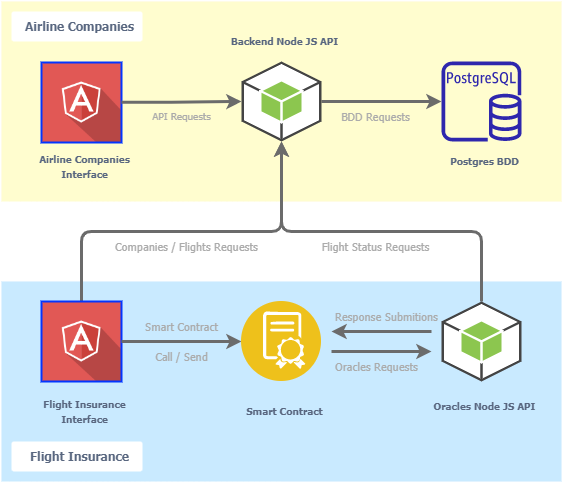

The diagram above was exported from draw.io. Its source (the exported page's mxGraphModel, read from the mxfile embedded in the PNG):
<mxGraphModel dx="648" dy="490" grid="1" gridSize="10" guides="1" tooltips="1" connect="1" arrows="1" fold="1" page="1" pageScale="1" pageWidth="827" pageHeight="1169" math="0" shadow="0">
  <root>
    <mxCell id="0" />
    <mxCell id="1" parent="0" />
    <mxCell id="annVSAGPxDBIXrEXhPSj-47" value="" style="rounded=0;whiteSpace=wrap;html=1;strokeWidth=2;fontFamily=Tahoma;fontSize=10;fontColor=#ABABAB;fillColor=#C9EAFF;strokeColor=none;" vertex="1" parent="1">
      <mxGeometry x="69" y="378" width="560" height="200" as="geometry" />
    </mxCell>
    <mxCell id="annVSAGPxDBIXrEXhPSj-45" value="" style="rounded=0;whiteSpace=wrap;html=1;strokeWidth=2;fontFamily=Tahoma;fontSize=10;fontColor=#ABABAB;fillColor=#FFFDCF;strokeColor=none;" vertex="1" parent="1">
      <mxGeometry x="69" y="98" width="560" height="200" as="geometry" />
    </mxCell>
    <mxCell id="annVSAGPxDBIXrEXhPSj-3" value="" style="sketch=0;outlineConnect=0;fontColor=#232F3E;gradientColor=none;fillColor=#2E27AD;strokeColor=none;dashed=0;verticalLabelPosition=bottom;verticalAlign=top;align=center;html=1;fontSize=12;fontStyle=0;aspect=fixed;pointerEvents=1;shape=mxgraph.aws4.rds_postgresql_instance;" vertex="1" parent="1">
      <mxGeometry x="509" y="158" width="80" height="80" as="geometry" />
    </mxCell>
    <mxCell id="annVSAGPxDBIXrEXhPSj-4" value="" style="shape=image;html=1;verticalAlign=top;verticalLabelPosition=bottom;labelBackgroundColor=#ffffff;imageAspect=0;aspect=fixed;image=https://cdn0.iconfinder.com/data/icons/long-shadow-web-icons/512/angular-symbol-128.png;strokeWidth=2;imageBorder=#0335FF;" vertex="1" parent="1">
      <mxGeometry x="109" y="159" width="80" height="80" as="geometry" />
    </mxCell>
    <mxCell id="annVSAGPxDBIXrEXhPSj-13" style="edgeStyle=orthogonalEdgeStyle;rounded=1;sketch=0;orthogonalLoop=1;jettySize=auto;html=1;exitX=0.5;exitY=0;exitDx=0;exitDy=0;entryX=0.5;entryY=1;entryDx=0;entryDy=0;entryPerimeter=0;shadow=0;strokeColor=#6B6B6B;strokeWidth=3;" edge="1" parent="1" source="annVSAGPxDBIXrEXhPSj-5" target="annVSAGPxDBIXrEXhPSj-6">
      <mxGeometry relative="1" as="geometry">
        <Array as="points">
          <mxPoint x="149" y="328" />
          <mxPoint x="349" y="328" />
        </Array>
      </mxGeometry>
    </mxCell>
    <mxCell id="annVSAGPxDBIXrEXhPSj-5" value="" style="shape=image;html=1;verticalAlign=top;verticalLabelPosition=bottom;labelBackgroundColor=#ffffff;imageAspect=0;aspect=fixed;image=https://cdn0.iconfinder.com/data/icons/long-shadow-web-icons/512/angular-symbol-128.png;strokeWidth=2;imageBorder=#0335FF;" vertex="1" parent="1">
      <mxGeometry x="109" y="398" width="80" height="80" as="geometry" />
    </mxCell>
    <mxCell id="annVSAGPxDBIXrEXhPSj-18" style="edgeStyle=orthogonalEdgeStyle;rounded=1;sketch=0;orthogonalLoop=1;jettySize=auto;html=1;exitX=1;exitY=0.5;exitDx=0;exitDy=0;exitPerimeter=0;shadow=0;strokeColor=#6B6B6B;strokeWidth=3;" edge="1" parent="1" source="annVSAGPxDBIXrEXhPSj-6" target="annVSAGPxDBIXrEXhPSj-3">
      <mxGeometry relative="1" as="geometry">
        <mxPoint x="479" y="208" as="targetPoint" />
      </mxGeometry>
    </mxCell>
    <mxCell id="annVSAGPxDBIXrEXhPSj-6" value="" style="outlineConnect=0;dashed=0;verticalLabelPosition=bottom;verticalAlign=top;align=center;html=1;shape=mxgraph.aws3.android;fillColor=#8CC64F;gradientColor=none;strokeWidth=2;" vertex="1" parent="1">
      <mxGeometry x="309" y="158" width="80" height="80" as="geometry" />
    </mxCell>
    <mxCell id="annVSAGPxDBIXrEXhPSj-11" style="edgeStyle=orthogonalEdgeStyle;orthogonalLoop=1;jettySize=auto;html=1;exitX=1;exitY=0.5;exitDx=0;exitDy=0;strokeWidth=3;rounded=1;shadow=0;sketch=0;strokeColor=#6B6B6B;entryX=0;entryY=0.5;entryDx=0;entryDy=0;" edge="1" parent="1" source="annVSAGPxDBIXrEXhPSj-5" target="annVSAGPxDBIXrEXhPSj-7">
      <mxGeometry relative="1" as="geometry">
        <mxPoint x="279" y="468" as="targetPoint" />
      </mxGeometry>
    </mxCell>
    <mxCell id="annVSAGPxDBIXrEXhPSj-23" style="edgeStyle=orthogonalEdgeStyle;rounded=1;sketch=0;orthogonalLoop=1;jettySize=auto;html=1;shadow=0;strokeColor=#6B6B6B;strokeWidth=3;" edge="1" parent="1">
      <mxGeometry relative="1" as="geometry">
        <mxPoint x="499" y="428" as="sourcePoint" />
        <mxPoint x="399" y="428" as="targetPoint" />
      </mxGeometry>
    </mxCell>
    <mxCell id="annVSAGPxDBIXrEXhPSj-7" value="" style="aspect=fixed;perimeter=ellipsePerimeter;html=1;align=center;shadow=0;dashed=0;fontColor=#4277BB;labelBackgroundColor=#ffffff;fontSize=12;spacingTop=3;image;image=img/lib/ibm/blockchain/smart_contract.svg;strokeWidth=2;" vertex="1" parent="1">
      <mxGeometry x="309" y="398" width="80" height="80" as="geometry" />
    </mxCell>
    <mxCell id="annVSAGPxDBIXrEXhPSj-20" style="edgeStyle=orthogonalEdgeStyle;rounded=1;sketch=0;orthogonalLoop=1;jettySize=auto;html=1;shadow=0;strokeColor=#6B6B6B;strokeWidth=3;entryX=0.5;entryY=1;entryDx=0;entryDy=0;entryPerimeter=0;" edge="1" parent="1" target="annVSAGPxDBIXrEXhPSj-6">
      <mxGeometry relative="1" as="geometry">
        <mxPoint x="549" y="398" as="sourcePoint" />
        <Array as="points">
          <mxPoint x="549" y="328" />
          <mxPoint x="349" y="328" />
        </Array>
      </mxGeometry>
    </mxCell>
    <mxCell id="annVSAGPxDBIXrEXhPSj-24" style="edgeStyle=orthogonalEdgeStyle;rounded=1;sketch=0;orthogonalLoop=1;jettySize=auto;html=1;shadow=0;strokeColor=#6B6B6B;strokeWidth=3;" edge="1" parent="1">
      <mxGeometry relative="1" as="geometry">
        <mxPoint x="399" y="448" as="sourcePoint" />
        <mxPoint x="499" y="448" as="targetPoint" />
      </mxGeometry>
    </mxCell>
    <mxCell id="annVSAGPxDBIXrEXhPSj-28" value="&lt;font face=&quot;Tahoma&quot; style=&quot;font-size: 10px;&quot;&gt;&lt;b&gt;Postgres BDD&lt;/b&gt;&lt;/font&gt;" style="rounded=1;arcSize=9;fillColor=none;align=center;spacingLeft=5;strokeColor=none;html=1;strokeWidth=2;fontColor=#596780;fontSize=12" vertex="1" parent="1">
      <mxGeometry x="494" y="248" width="110" height="20" as="geometry" />
    </mxCell>
    <mxCell id="annVSAGPxDBIXrEXhPSj-30" value="&lt;font face=&quot;Tahoma&quot; style=&quot;font-size: 10px;&quot;&gt;&lt;b&gt;Flight Insurance &lt;br&gt;Interface&lt;/b&gt;&lt;/font&gt;" style="rounded=1;arcSize=9;fillColor=none;align=center;spacingLeft=5;strokeColor=none;html=1;strokeWidth=2;fontColor=#596780;fontSize=12" vertex="1" parent="1">
      <mxGeometry x="94" y="493" width="110" height="30" as="geometry" />
    </mxCell>
    <mxCell id="annVSAGPxDBIXrEXhPSj-31" value="&lt;font face=&quot;Tahoma&quot; style=&quot;font-size: 10px;&quot;&gt;&lt;b&gt;Oracles Node JS API&lt;/b&gt;&lt;/font&gt;" style="rounded=1;arcSize=9;fillColor=none;align=center;spacingLeft=5;strokeColor=none;html=1;strokeWidth=2;fontColor=#596780;fontSize=12" vertex="1" parent="1">
      <mxGeometry x="486.5" y="493" width="125" height="20" as="geometry" />
    </mxCell>
    <mxCell id="annVSAGPxDBIXrEXhPSj-32" value="" style="outlineConnect=0;dashed=0;verticalLabelPosition=bottom;verticalAlign=top;align=center;html=1;shape=mxgraph.aws3.android;fillColor=#8CC64F;gradientColor=none;strokeWidth=2;" vertex="1" parent="1">
      <mxGeometry x="509" y="398" width="80" height="80" as="geometry" />
    </mxCell>
    <mxCell id="annVSAGPxDBIXrEXhPSj-33" value="&lt;font face=&quot;Tahoma&quot; style=&quot;font-size: 10px;&quot;&gt;&lt;b&gt;Smart Contract&lt;/b&gt;&lt;/font&gt;" style="rounded=1;arcSize=9;fillColor=none;align=center;spacingLeft=5;strokeColor=none;html=1;strokeWidth=2;fontColor=#596780;fontSize=12" vertex="1" parent="1">
      <mxGeometry x="294" y="498" width="110" height="20" as="geometry" />
    </mxCell>
    <mxCell id="annVSAGPxDBIXrEXhPSj-35" value="&lt;font color=&quot;#ababab&quot;&gt;&lt;font style=&quot;font-size: 10px;&quot; face=&quot;Tahoma&quot;&gt;API&amp;nbsp;&lt;/font&gt;&lt;span style=&quot;font-size: 10px; font-family: Tahoma;&quot;&gt;Requests&lt;/span&gt;&lt;/font&gt;" style="text;html=1;align=center;verticalAlign=middle;resizable=0;points=[];autosize=1;strokeColor=none;fillColor=none;fontSize=9;" vertex="1" parent="1">
      <mxGeometry x="209" y="198" width="80" height="30" as="geometry" />
    </mxCell>
    <mxCell id="annVSAGPxDBIXrEXhPSj-36" value="&lt;font color=&quot;#ababab&quot;&gt;BDD Requests&lt;/font&gt;" style="text;html=1;align=center;verticalAlign=middle;resizable=0;points=[];autosize=1;strokeColor=none;fillColor=none;fontSize=11;fontFamily=Tahoma;" vertex="1" parent="1">
      <mxGeometry x="398" y="198" width="90" height="30" as="geometry" />
    </mxCell>
    <mxCell id="annVSAGPxDBIXrEXhPSj-37" value="&lt;span style=&quot;color: rgb(171, 171, 171);&quot;&gt;Companies / Flights Requests&lt;/span&gt;" style="text;html=1;align=center;verticalAlign=middle;resizable=0;points=[];autosize=1;strokeColor=none;fillColor=none;fontSize=11;fontFamily=Tahoma;" vertex="1" parent="1">
      <mxGeometry x="169" y="328" width="170" height="30" as="geometry" />
    </mxCell>
    <mxCell id="annVSAGPxDBIXrEXhPSj-38" value="&lt;font color=&quot;#ababab&quot;&gt;Flight Status Requests&lt;/font&gt;" style="text;html=1;align=center;verticalAlign=middle;resizable=0;points=[];autosize=1;strokeColor=none;fillColor=none;fontSize=11;fontFamily=Tahoma;" vertex="1" parent="1">
      <mxGeometry x="378" y="328" width="130" height="30" as="geometry" />
    </mxCell>
    <mxCell id="annVSAGPxDBIXrEXhPSj-39" value="&lt;font color=&quot;#ababab&quot;&gt;Smart Contract&lt;/font&gt;" style="text;html=1;align=center;verticalAlign=middle;resizable=0;points=[];autosize=1;strokeColor=none;fillColor=none;fontSize=11;fontFamily=Tahoma;" vertex="1" parent="1">
      <mxGeometry x="199" y="408" width="100" height="30" as="geometry" />
    </mxCell>
    <mxCell id="annVSAGPxDBIXrEXhPSj-41" value="&lt;font color=&quot;#ababab&quot;&gt;Call / Send&lt;/font&gt;" style="text;html=1;align=center;verticalAlign=middle;resizable=0;points=[];autosize=1;strokeColor=none;fillColor=none;fontSize=11;fontFamily=Tahoma;" vertex="1" parent="1">
      <mxGeometry x="209" y="438" width="80" height="30" as="geometry" />
    </mxCell>
    <mxCell id="annVSAGPxDBIXrEXhPSj-42" value="&lt;span style=&quot;color: rgb(171, 171, 171);&quot;&gt;Oracles&amp;nbsp;&lt;/span&gt;&lt;font color=&quot;#ababab&quot;&gt;Requests&lt;/font&gt;" style="text;html=1;align=center;verticalAlign=middle;resizable=0;points=[];autosize=1;strokeColor=none;fillColor=none;fontSize=11;fontFamily=Tahoma;" vertex="1" parent="1">
      <mxGeometry x="389" y="448" width="110" height="30" as="geometry" />
    </mxCell>
    <mxCell id="annVSAGPxDBIXrEXhPSj-43" value="&lt;font color=&quot;#ababab&quot;&gt;Response&amp;nbsp;Submitions&lt;/font&gt;" style="text;html=1;align=center;verticalAlign=middle;resizable=0;points=[];autosize=1;strokeColor=none;fillColor=none;fontSize=11;fontFamily=Tahoma;" vertex="1" parent="1">
      <mxGeometry x="389" y="398" width="130" height="30" as="geometry" />
    </mxCell>
    <mxCell id="annVSAGPxDBIXrEXhPSj-44" value="&lt;font face=&quot;Tahoma&quot; style=&quot;font-size: 10px;&quot;&gt;&lt;b&gt;Backend Node JS API&lt;/b&gt;&lt;/font&gt;" style="rounded=1;arcSize=9;fillColor=none;align=center;spacingLeft=5;strokeColor=none;html=1;strokeWidth=2;fontColor=#596780;fontSize=12" vertex="1" parent="1">
      <mxGeometry x="286.5" y="128" width="125" height="20" as="geometry" />
    </mxCell>
    <mxCell id="annVSAGPxDBIXrEXhPSj-50" value="&lt;font face=&quot;Tahoma&quot; style=&quot;font-size: 10px;&quot;&gt;&lt;b&gt;Airline Companies&lt;br&gt;Interface&lt;/b&gt;&lt;/font&gt;" style="rounded=1;arcSize=9;fillColor=none;align=center;spacingLeft=5;strokeColor=none;html=1;strokeWidth=2;fontColor=#596780;fontSize=12" vertex="1" parent="1">
      <mxGeometry x="94" y="248" width="110" height="30" as="geometry" />
    </mxCell>
    <mxCell id="annVSAGPxDBIXrEXhPSj-52" style="edgeStyle=orthogonalEdgeStyle;rounded=1;sketch=0;orthogonalLoop=1;jettySize=auto;html=1;shadow=0;strokeColor=#6B6B6B;strokeWidth=3;entryX=0;entryY=0.5;entryDx=0;entryDy=0;entryPerimeter=0;" edge="1" parent="1" target="annVSAGPxDBIXrEXhPSj-6">
      <mxGeometry relative="1" as="geometry">
        <mxPoint x="189" y="198.64" as="sourcePoint" />
        <mxPoint x="289" y="198.64" as="targetPoint" />
      </mxGeometry>
    </mxCell>
    <mxCell id="annVSAGPxDBIXrEXhPSj-55" value="&lt;font face=&quot;Tahoma&quot; style=&quot;&quot;&gt;&lt;b style=&quot;&quot;&gt;&lt;font style=&quot;font-size: 12px;&quot;&gt;Airline Companies&lt;/font&gt;&lt;br&gt;&lt;/b&gt;&lt;/font&gt;" style="rounded=1;arcSize=9;fillColor=#FFFFFF;align=center;spacingLeft=5;strokeColor=none;html=1;strokeWidth=2;fontColor=#596780;fontSize=12" vertex="1" parent="1">
      <mxGeometry x="79" y="108" width="131" height="30" as="geometry" />
    </mxCell>
    <mxCell id="annVSAGPxDBIXrEXhPSj-57" value="&lt;font face=&quot;Tahoma&quot; style=&quot;&quot;&gt;&lt;b style=&quot;&quot;&gt;&lt;font style=&quot;font-size: 12px;&quot;&gt;Flight Insurance&lt;/font&gt;&lt;br&gt;&lt;/b&gt;&lt;/font&gt;" style="rounded=1;arcSize=9;fillColor=#FFFFFF;align=center;spacingLeft=5;strokeColor=none;html=1;strokeWidth=2;fontColor=#596780;fontSize=12" vertex="1" parent="1">
      <mxGeometry x="79" y="538" width="131" height="30" as="geometry" />
    </mxCell>
  </root>
</mxGraphModel>